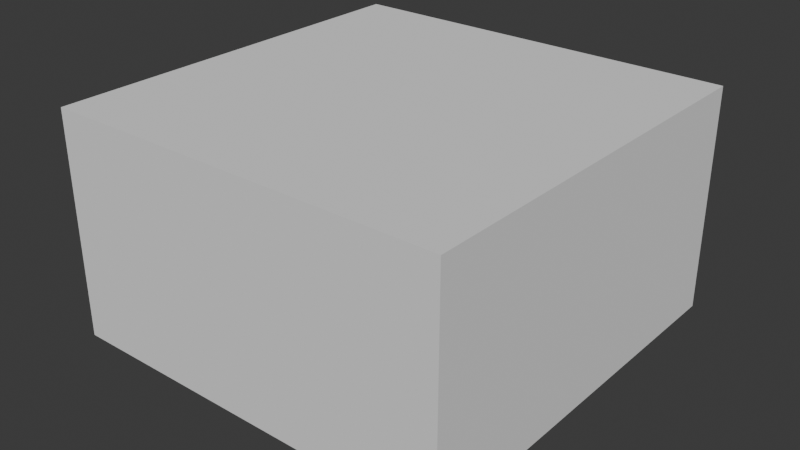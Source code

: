 # Source: LevelThree.blend  (saved by Blender 5.2.44; exported with 4.5.12 LTS)
import bpy
from mathutils import Matrix  # noqa: F401  (used for matrix-valued properties, if any)

bpy.ops.wm.read_factory_settings(use_empty=True)
scene = bpy.context.scene
scene.name = 'Scene'

# ---- collections
col_collection = bpy.data.collections.new('Collection'); scene.collection.children.link(col_collection)
col_player = bpy.data.collections.new('Player'); scene.collection.children.link(col_player)

# ---- world
world_world = bpy.data.worlds.new('World'); scene.world = world_world
world_world.use_nodes = True; world_world.node_tree.nodes.clear()
_N = world_world.node_tree.nodes; _L = world_world.node_tree.links
n0 = _N.new('ShaderNodeOutputWorld'); n0.name = 'World Output'; n0.location = (200, 100)
n1 = _N.new('ShaderNodeBackground'); n1.name = 'Background'; n1.location = (-200, 100)
n1.inputs[0].default_value = (0.05088, 0.05088, 0.05088, 1.0)
_L.new(n1.outputs[0], n0.inputs[0])
n0.is_active_output = True
world_world.color = (0.05088, 0.05088, 0.05088)
world_world.sun_shadow_jitter_overblur = 0.0

# ---- meshes
me_cube = bpy.data.meshes.new('Cube')
me_cube.from_pydata([(-21.09, -21.09, -5.96e-08), (-21.09, -21.09, 23.59), (-21.09, 21.09, -5.96e-08), (-21.09, 21.09, 23.59), (21.09, -21.09, -5.96e-08), (21.09, -21.09, 23.59), (21.09, 21.09, -5.96e-08), (21.09, 21.09, 23.59), (1.422, 21.09, 0.0), (-1.422, 21.09, 0.0), (-1.422, 21.09, 23.59), (1.422, 21.09, 23.59), (-1.422, -21.09, 0.0), (1.422, -21.09, 0.0), (1.422, -21.09, 23.59), (-1.422, -21.09, 23.59), (-21.09, -21.09, 5.511), (-21.09, 21.09, 5.511), (21.09, 21.09, 5.511), (21.09, -21.09, 5.511), (1.422, -21.09, 5.511), (-1.422, -21.09, 5.511), (-1.422, 21.09, 5.511), (1.422, 21.09, 5.511), (-21.09, 1.439, 0.0), (-21.09, -1.439, 0.0), (-21.09, -1.439, 23.59), (-21.09, 1.439, 23.59), (21.09, -1.439, 0.0), (21.09, 1.439, 0.0), (21.09, 1.439, 23.59), (21.09, -1.439, 23.59), (1.422, -1.439, 23.59), (1.422, 1.439, 23.59), (-1.422, -1.439, 23.59), (-1.422, 1.439, 23.59), (-1.422, -1.439, 0.0), (-1.422, 1.439, 0.0), (1.422, -1.439, 0.0), (1.422, 1.439, 0.0), (21.09, -1.439, 5.511), (21.09, 1.439, 5.511), (-21.09, 1.439, 5.511), (-21.09, -1.439, 5.511)], [], [(42, 17, 3, 27), (23, 18, 7, 11), (40, 19, 5, 31), (21, 16, 1, 15), (38, 13, 4, 28), (34, 15, 1, 26), (31, 5, 14, 32), (32, 14, 15, 34), (25, 0, 12, 36), (36, 12, 13, 38), (19, 20, 14, 5), (20, 21, 15, 14), (17, 22, 10, 3), (22, 23, 11, 10), (0, 25, 43, 16), (2, 9, 22, 17), (13, 12, 21, 20), (4, 13, 20, 19), (12, 0, 16, 21), (28, 4, 19, 40), (8, 6, 18, 23), (24, 2, 17, 42), (6, 29, 41, 18), (29, 28, 40, 41), (9, 37, 39, 8), (37, 36, 38, 39), (2, 24, 37, 9), (24, 25, 36, 37), (11, 33, 35, 10), (33, 32, 34, 35), (7, 30, 33, 11), (30, 31, 32, 33), (10, 35, 27, 3), (35, 34, 26, 27), (8, 39, 29, 6), (39, 38, 28, 29), (18, 41, 30, 7), (41, 40, 31, 30), (16, 43, 26, 1), (43, 42, 27, 26), (25, 24, 42, 43)])
_uv = me_cube.uv_layers.new(name='UVMap')
_uv.uv.foreach_set('vector', [0.4334, 0.1667, 0.4334, 0.25, 0.625, 0.25, 0.625, 0.1667, 0.4334, 0.4167, 0.4334, 0.5, 0.625, 0.5, 0.625, 0.4167, 0.4334, 0.6667, 0.4334, 0.75, 0.625, 0.75, 0.625, 0.6667, 0.4334, 0.9167, 0.4334, 1.0, 0.625, 1.0, 0.625, 0.9167, 0.2917, 0.6667, 0.2917, 0.75, 0.375, 0.75, 0.375, 0.6667, 0.7917, 0.6667, 0.7917, 0.75, 0.875, 0.75, 0.875, 0.6667, 0.625, 0.6667, 0.625, 0.75, 0.7083, 0.75, 0.7083, 0.6667, 0.7083, 0.6667, 0.7083, 0.75, 0.7917, 0.75, 0.7917, 0.6667, 0.125, 0.6667, 0.125, 0.75, 0.2083, 0.75, 0.2083, 0.6667, 0.2083, 0.6667, 0.2083, 0.75, 0.2917, 0.75, 0.2917, 0.6667, 0.4334, 0.75, 0.4334, 0.8333, 0.625, 0.8333, 0.625, 0.75, 0.4334, 0.8333, 0.4334, 0.9167, 0.625, 0.9167, 0.625, 0.8333, 0.4334, 0.25, 0.4334, 0.3333, 0.625, 0.3333, 0.625, 0.25, 0.4334, 0.3333, 0.4334, 0.4167, 0.625, 0.4167, 0.625, 0.3333, 0.375, 0.0, 0.375, 0.08333, 0.4334, 0.08333, 0.4334, 0.0, 0.375, 0.25, 0.375, 0.3333, 0.4334, 0.3333, 0.4334, 0.25, 0.375, 0.8333, 0.375, 0.9167, 0.4334, 0.9167, 0.4334, 0.8333, 0.375, 0.75, 0.375, 0.8333, 0.4334, 0.8333, 0.4334, 0.75, 0.375, 0.9167, 0.375, 1.0, 0.4334, 1.0, 0.4334, 0.9167, 0.375, 0.6667, 0.375, 0.75, 0.4334, 0.75, 0.4334, 0.6667, 0.375, 0.4167, 0.375, 0.5, 0.4334, 0.5, 0.4334, 0.4167, 0.375, 0.1667, 0.375, 0.25, 0.4334, 0.25, 0.4334, 0.1667, 0.375, 0.5, 0.375, 0.5833, 0.4334, 0.5833, 0.4334, 0.5, 0.375, 0.5833, 0.375, 0.6667, 0.4334, 0.6667, 0.4334, 0.5833, 0.2083, 0.5, 0.2083, 0.5833, 0.2917, 0.5833, 0.2917, 0.5, 0.2083, 0.5833, 0.2083, 0.6667, 0.2917, 0.6667, 0.2917, 0.5833, 0.125, 0.5, 0.125, 0.5833, 0.2083, 0.5833, 0.2083, 0.5, 0.125, 0.5833, 0.125, 0.6667, 0.2083, 0.6667, 0.2083, 0.5833, 0.7083, 0.5, 0.7083, 0.5833, 0.7917, 0.5833, 0.7917, 0.5, 0.7083, 0.5833, 0.7083, 0.6667, 0.7917, 0.6667, 0.7917, 0.5833, 0.625, 0.5, 0.625, 0.5833, 0.7083, 0.5833, 0.7083, 0.5, 0.625, 0.5833, 0.625, 0.6667, 0.7083, 0.6667, 0.7083, 0.5833, 0.7917, 0.5, 0.7917, 0.5833, 0.875, 0.5833, 0.875, 0.5, 0.7917, 0.5833, 0.7917, 0.6667, 0.875, 0.6667, 0.875, 0.5833, 0.2917, 0.5, 0.2917, 0.5833, 0.375, 0.5833, 0.375, 0.5, 0.2917, 0.5833, 0.2917, 0.6667, 0.375, 0.6667, 0.375, 0.5833, 0.4334, 0.5, 0.4334, 0.5833, 0.625, 0.5833, 0.625, 0.5, 0.4334, 0.5833, 0.4334, 0.6667, 0.625, 0.6667, 0.625, 0.5833, 0.4334, 0.0, 0.4334, 0.08333, 0.625, 0.08333, 0.625, 0.0, 0.4334, 0.08333, 0.4334, 0.1667, 0.625, 0.1667, 0.625, 0.08333, 0.375, 0.08333, 0.375, 0.1667, 0.4334, 0.1667, 0.4334, 0.08333])
me_cube.update()
me_plane_002 = bpy.data.meshes.new('Plane.002')
me_plane_002.from_pydata([(1.0, 3.147e-07, 2.36), (1.0, 0.0, -2.36), (-1.0, 0.0, 2.36), (-1.0, 0.0, -2.36)], [], [(0, 2, 3, 1)])
_uv = me_plane_002.uv_layers.new(name='UVMap')
_uv.uv.foreach_set('vector', [0.0, 0.0, 0.0, 1.0, 1.0, 1.0, 1.0, 0.0])
me_plane_002.update()

# ---- objects
ob_map = bpy.data.objects.new('Map', me_cube)
ob_player = bpy.data.objects.new('Player', me_plane_002)

# ---- transforms, parenting, visibility, modifiers, constraints
ob_map.location = (0.0, 0.0, 0.0)
ob_player.location = (0.0, 0.0, 2.36)

# ---- collection membership
col_collection.objects.link(ob_map)
col_player.objects.link(ob_player)
def _layer_coll(name, lc=None):
    lc = lc or bpy.context.view_layer.layer_collection
    for c in lc.children:
        if c.name == name: return c
        r = _layer_coll(name, c)
        if r: return r
_layer_coll('Player').exclude = True

# ---- scene / render settings (as saved in the file)
scene.frame_start = 1; scene.frame_end = 250; scene.frame_set(1)
scene.render.engine = 'BLENDER_EEVEE_NEXT'
scene.render.bake_bias = 0.0
scene.render.bake_samples = 0
scene.render.compositor_device = 'GPU'
scene.eevee.use_volume_custom_range = False
scene.eevee.fast_gi_thickness_near = 0.1
scene.eevee.fast_gi_thickness_far = 0.0
scene.eevee.ray_tracing_options.screen_trace_thickness = 0.1
bpy.context.view_layer.update()

# ---- added for rendering (the .blend has no active camera and no usable light): camera, sun
cam_auto = bpy.data.cameras.new('AutoCamera')
cam_auto.lens = 50.0
cam_auto.sensor_width = 36.0
cam_auto.clip_end = 1056.36
ob_auto_camera = bpy.data.objects.new('AutoCamera', cam_auto)
scene.collection.objects.link(ob_auto_camera)
ob_auto_camera.location = (60.1919, -72.2303, 58.768)
ob_auto_camera.rotation_euler = (1.09748, -7.21219e-08, 0.694738)
scene.camera = ob_auto_camera
light_auto_sun = bpy.data.lights.new('AutoSun', 'SUN')
light_auto_sun.energy = 3.0
light_auto_sun.angle = 0.0523599
ob_auto_sun = bpy.data.objects.new('AutoSun', light_auto_sun)
scene.collection.objects.link(ob_auto_sun)
ob_auto_sun.rotation_euler = (0.872665, 0.174533, 0.523599)
bpy.context.view_layer.update()
